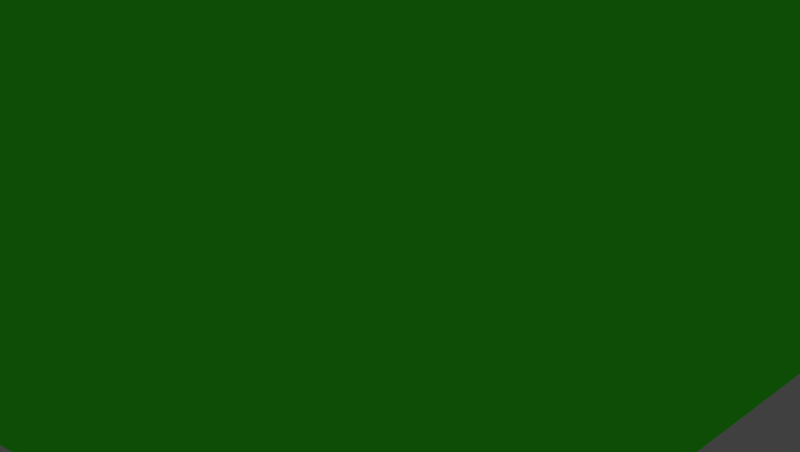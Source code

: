 # Source: UAVTests.blend  (saved by Blender 2.77.0; exported with 4.5.12 LTS)
import bpy
from mathutils import Matrix  # noqa: F401  (used for matrix-valued properties, if any)

bpy.ops.wm.read_factory_settings(use_empty=True)
scene = bpy.context.scene
scene.name = 'Scene'

# ---- collections
col_collection_1 = bpy.data.collections.new('Collection 1'); scene.collection.children.link(col_collection_1)

# ---- materials (node trees are filled in below, after node groups)
mat_material_003 = bpy.data.materials.new('Material.003')
mat_material_003.alpha_threshold = 0.0
mat_material_003.use_transparent_shadow = False
mat_material_003.preview_render_type = 'FLAT'
mat_material_003.diffuse_color = (1.0, 1.0, 1.0, 1.0)
mat_material_003.roughness = 0.5
mat_material_003.specular_intensity = 0.1
mat_material_001 = bpy.data.materials.new('Material.001')
mat_material_001.alpha_threshold = 0.0
mat_material_001.use_transparent_shadow = False
mat_material_001.diffuse_color = (0.01168, 0.2014, 0.004532, 1.0)
mat_material_001.specular_color = (0.03447, 0.2951, 0.02368)
mat_material_001.roughness = 0.5

# ---- material node trees

# ---- world
world_world = bpy.data.worlds.new('World'); scene.world = world_world
world_world.color = (0.05088, 0.05088, 0.05088)
world_world.use_sun_shadow = False
world_world.sun_shadow_jitter_overblur = 0.0
world_world.cycles.sampling_method = 'MANUAL'

# ---- cameras
cam_camera = bpy.data.cameras.new('Camera')
cam_camera.clip_end = 100.0
cam_camera.lens = 35.0
cam_camera.sensor_width = 32.0
cam_camera.sensor_height = 18.0
cam_camera.ortho_scale = 7.314
cam_camera.dof.focus_distance = 0.0
cam_camera.dof.aperture_fstop = 128.0

# ---- lights
light_sun = bpy.data.lights.new('Sun', 'SUN')
light_sun.transmission_factor = 0.0
light_sun.angle = 0.1993
light_sun.energy = 1.0
light_sun.shadow_buffer_clip_start = 0.5
light_sun.shadow_soft_size = 0.1
light_sun.shadow_cascade_max_distance = 1000.0

# ---- meshes
me_plane_002 = bpy.data.meshes.new('Plane.002')
me_plane_002.from_pydata([(-1.0, -1.0, 0.0), (1.0, -1.0, 0.0), (-1.0, 1.0, 0.0), (1.0, 1.0, 0.0)], [], [(0, 1, 3, 2)])
me_plane_002.materials.append(mat_material_003)
me_plane_002.use_remesh_preserve_volume = False
me_plane_002.use_remesh_preserve_attributes = False
me_plane_002.use_mirror_vertex_groups = False
me_plane_002.update()
me_plane = bpy.data.meshes.new('Plane')
me_plane.from_pydata([(-1.0, -1.0, 0.0), (1.0, -1.0, 0.0), (-1.0, 1.0, 0.0), (1.0, 1.0, 0.0)], [], [(0, 1, 3, 2)])
me_plane.materials.append(mat_material_001)
me_plane.use_remesh_preserve_volume = False
me_plane.use_remesh_preserve_attributes = False
me_plane.use_mirror_vertex_groups = False
me_plane.update()

# ---- objects
ob_target = bpy.data.objects.new('Target', me_plane_002)
ob_empty = bpy.data.objects.new('Empty', None)
ob_sun = bpy.data.objects.new('Sun', light_sun)
ob_field = bpy.data.objects.new('Field', me_plane)
ob_uav = bpy.data.objects.new('UAV', None)
ob_stickpoint = bpy.data.objects.new('StickPoint', None)
ob_camera = bpy.data.objects.new('Camera', cam_camera)

# ---- transforms, parenting, visibility, modifiers, constraints
ob_target.location = (5.0, 5.0, 0.5)
ob_target.rotation_euler = (0.0, 0.0, 0.5236)
ob_target.scale = (1.3, 1.3, 1.37)
ob_target.lineart.crease_threshold = 0.0
ob_empty.location = (0.0, 4.408, 0.0)
ob_empty.empty_image_offset = (0.0, 0.0)
ob_empty.lineart.crease_threshold = 0.0
ob_sun.location = (0.0, 0.0, 40.0)
ob_sun.lineart.crease_threshold = 0.0
ob_field.location = (0.0, 0.0, 0.0)
ob_field.scale = (25.0, 25.0, 25.0)
ob_field.lineart.crease_threshold = 0.0
ob_uav.location = (0.0, 0.0, 25.0)
ob_uav.rotation_euler = (-0.4848, -0.05112, -0.8366)
ob_uav.empty_display_type = 'SPHERE'
ob_uav.empty_image_offset = (0.0, 0.0)
ob_uav.lineart.crease_threshold = 0.0
ob_stickpoint.parent = ob_uav
ob_stickpoint.matrix_parent_inverse = Matrix(((1.0, 0.0, 0.0, -0.0), (0.0, 1.0, 0.0, -0.0), (0.0, 0.0, 1.0, -10.0), (0.0, 0.0, 0.0, 1.0)))
ob_stickpoint.location = (0.0, 0.0, -500.0)
ob_stickpoint.empty_image_offset = (0.0, 0.0)
ob_stickpoint.lineart.crease_threshold = 0.0
ob_camera.parent = ob_uav
ob_camera.location = (0.0, 0.0, 0.0)
ob_camera.lock_rotations_4d = False
ob_camera.empty_display_type = 'ARROWS'
ob_camera.color = (0.0, 0.0, 0.0, 0.0)
ob_camera.display_type = 'WIRE'
ob_camera.lineart.crease_threshold = 0.0

# ---- collection membership
col_collection_1.objects.link(ob_target)
col_collection_1.objects.link(ob_empty)
col_collection_1.objects.link(ob_sun)
col_collection_1.objects.link(ob_field)
col_collection_1.objects.link(ob_uav)
col_collection_1.objects.link(ob_stickpoint)
col_collection_1.objects.link(ob_camera)

# ---- scene / render settings (as saved in the file)
scene.camera = ob_camera
scene.frame_start = 1; scene.frame_end = 250; scene.frame_set(1)
scene.render.engine = 'BLENDER_EEVEE_NEXT'
scene.render.resolution_x = 1980
scene.render.resolution_y = 1119
scene.render.resolution_percentage = 50
scene.render.dither_intensity = 0.0
scene.cycles.use_denoising = False
scene.cycles.samples = 128
scene.cycles.sampling_pattern = 'TABULATED_SOBOL'
scene.cycles.light_sampling_threshold = 0.0
scene.cycles.use_adaptive_sampling = False
scene.cycles.use_light_tree = False
scene.cycles.blur_glossy = 0.0
scene.cycles.sample_clamp_indirect = 0.0
scene.view_settings.view_transform = 'Standard'
bpy.context.view_layer.update()
